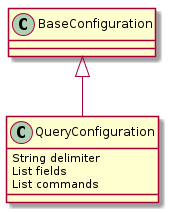

The diagram above was rendered by PlantUML. Its source (embedded in the PNG):
@startuml
BaseConfiguration <|-- QueryConfiguration
QueryConfiguration : String delimiter
QueryConfiguration : List fields
QueryConfiguration : List commands

@enduml